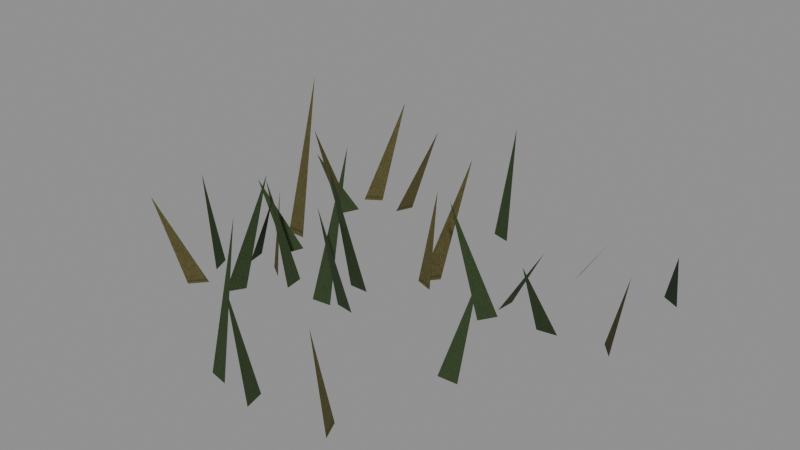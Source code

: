 # Source: level_woodland_grass.blend  (saved by Blender 5.0.118; exported with 4.5.12 LTS)
import bpy
from mathutils import Matrix  # noqa: F401  (used for matrix-valued properties, if any)

bpy.ops.wm.read_factory_settings(use_empty=True)
scene = bpy.context.scene
scene.name = 'Scene'

# ---- images (referenced by path relative to the original .blend; pixels are not part of the script)
import os
ASSET_DIR = os.environ.get("B2B_ASSET_DIR", "")  # directory of the original .blend (textures are referenced by path, not embedded)
HERE = os.path.dirname(os.path.abspath(__file__))  # packed textures are extracted next to this script under _unpacked/

def load_image(name, relpath, width, height, colorspace="sRGB"):
    """Load a texture the original file referenced (path relative to the .blend, or extracted next to this script)."""
    p = next((c for c in (os.path.join(HERE, relpath), os.path.join(ASSET_DIR, relpath)) if relpath and os.path.exists(c)), "")
    if p:
        img = bpy.data.images.load(p, check_existing=True)
        img.name = name
    else:  # same state as the original file: an image datablock whose file is absent (Cycles renders it pink)
        img = bpy.data.images.new(name, width, height)
        img.source = "FILE"
        img.filepath = "//" + (relpath or name)
    img.colorspace_settings.name = colorspace
    return img
img_woodland_dry_diffuse = load_image('Woodland dry diffuse', '_unpacked/Woodland_dry_diffuse.fa843a5f.png', 64, 64, 'sRGB')
img_woodland_leaf_diffuse = load_image('Woodland leaf diffuse', '_unpacked/Woodland_leaf_diffuse.3a732a0f.png', 64, 64, 'sRGB')

# ---- materials (node trees are filled in below, after node groups)
mat_rebuild_woodland_dry = bpy.data.materials.new('Rebuild Woodland dry')
mat_rebuild_woodland_leaf = bpy.data.materials.new('Rebuild Woodland leaf')

# ---- material node trees
mat_rebuild_woodland_dry.use_nodes = True; mat_rebuild_woodland_dry.node_tree.nodes.clear()
_N = mat_rebuild_woodland_dry.node_tree.nodes; _L = mat_rebuild_woodland_dry.node_tree.links
n0 = _N.new('ShaderNodeBsdfPrincipled'); n0.name = 'Principled BSDF'; n0.location = (-200, 100)
n0.inputs[2].default_value = 0.88
n1 = _N.new('ShaderNodeOutputMaterial'); n1.name = 'Material Output'; n1.location = (200, 100)
n2 = _N.new('ShaderNodeTexImage'); n2.name = 'Image Texture'; n2.location = (0, 0)
n2.image = img_woodland_dry_diffuse
n2.interpolation = 'Closest'
_L.new(n0.outputs[0], n1.inputs[0])
_L.new(n2.outputs[0], n0.inputs[0])
n1.is_active_output = True
mat_rebuild_woodland_leaf.use_nodes = True; mat_rebuild_woodland_leaf.node_tree.nodes.clear()
_N = mat_rebuild_woodland_leaf.node_tree.nodes; _L = mat_rebuild_woodland_leaf.node_tree.links
n0 = _N.new('ShaderNodeBsdfPrincipled'); n0.name = 'Principled BSDF'; n0.location = (-200, 100)
n0.inputs[2].default_value = 0.88
n1 = _N.new('ShaderNodeOutputMaterial'); n1.name = 'Material Output'; n1.location = (200, 100)
n2 = _N.new('ShaderNodeTexImage'); n2.name = 'Image Texture'; n2.location = (0, 0)
n2.image = img_woodland_leaf_diffuse
n2.interpolation = 'Closest'
_L.new(n0.outputs[0], n1.inputs[0])
_L.new(n2.outputs[0], n0.inputs[0])
n1.is_active_output = True

# ---- meshes
me_bent_grass_blade = bpy.data.meshes.new('Bent grass blade')
me_bent_grass_blade.from_pydata([(-0.03511, 0.1151, 0.0), (-0.007616, 0.1495, 0.0), (0.04111, 0.1823, 0.2799), (-0.419, -0.08477, 0.0), (-0.4027, -0.1256, 0.0), (-0.4852, -0.07559, 0.1858), (0.1717, 0.1039, 0.0), (0.1485, 0.06655, 0.0), (0.0922, 0.04292, 0.254), (-0.3162, -0.0381, 0.0), (-0.2797, -0.06261, 0.0), (-0.3425, 0.01609, 0.1589), (-0.3621, 0.2881, 0.0), (-0.3791, 0.2475, 0.0), (-0.4444, 0.2369, 0.1379), (-0.1588, -0.08269, 0.0), (-0.1151, -0.07756, 0.0), (-0.1276, -0.00067, 0.3222), (-0.3874, 0.3367, 0.0), (-0.3504, 0.3605, 0.0), (-0.3257, 0.4159, 0.2421), (0.4287, 0.365, 0.0), (0.3897, 0.3854, 0.0), (0.4463, 0.3044, 0.147), (-0.3179, -0.1763, 0.0), (-0.2952, -0.1386, 0.0), (-0.2381, -0.1161, 0.2691), (0.1565, -0.3567, 0.0), (0.1742, -0.397, 0.0), (0.09206, -0.3448, 0.1611), (-0.0618, -0.07137, 0.0), (-0.1053, -0.06497, 0.0), (-0.07193, -0.1473, 0.263), (-0.1185, -0.3899, 0.0), (-0.07541, -0.3989, 0.0), (-0.1132, -0.3161, 0.2943), (0.4144, 0.1207, 0.0), (0.3857, 0.1541, 0.0), (0.4607, 0.08522, 0.2055), (0.1576, 0.1241, 0.0), (0.1618, 0.1679, 0.0), (0.2393, 0.1535, 0.1473), (-0.09281, 0.009536, 0.0), (-0.1368, 0.009533, 0.0), (-0.1148, -0.07047, 0.3144), (-0.3745, 0.2736, 0.0), (-0.4182, 0.2683, 0.0), (-0.4059, 0.1915, 0.2232), (-0.2364, -0.03932, 0.0), (-0.2304, -0.08291, 0.0), (-0.3126, -0.05013, 0.2132), (-0.3265, 0.06272, 0.0), (-0.3411, 0.02123, 0.0), (-0.4092, 0.0153, 0.1627), (-0.3747, -0.171, 0.0), (-0.4034, -0.2044, 0.0), (-0.4497, -0.2399, 0.2026), (-0.3719, -0.05578, 0.0), (-0.3807, -0.01266, 0.0), (-0.2979, -0.05015, 0.1701), (-0.0411, 0.3914, 0.0), (0.001221, 0.3793, 0.0), (-0.04183, 0.4623, 0.2354), (-0.2874, 0.336, 0.0), (-0.271, 0.3768, 0.0), (-0.205, 0.3862, 0.2074), (0.2113, 0.3243, 0.0), (0.2062, 0.368, 0.0), (0.2882, 0.337, 0.1216), (0.2054, -0.1341, 0.0), (0.2493, -0.1317, 0.0), (0.2317, -0.05301, 0.178), (-0.4084, 0.1002, 0.0), (-0.3644, 0.09982, 0.0), (-0.3871, 0.18, 0.3561), (-0.002099, -0.3785, 0.0), (0.008146, -0.4213, 0.0), (-0.07478, -0.3813, 0.1974), (0.3005, 0.1209, 0.0), (0.2572, 0.1134, 0.0), (0.2652, 0.03827, 0.1751), (-0.03977, 0.1139, 0.0), (0.001783, 0.09945, 0.0), (-0.0453, 0.1822, 0.183)], [], [(0, 1, 2), (3, 4, 5), (6, 7, 8), (9, 10, 11), (12, 13, 14), (15, 16, 17), (18, 19, 20), (21, 22, 23), (24, 25, 26), (27, 28, 29), (30, 31, 32), (33, 34, 35), (36, 37, 38), (39, 40, 41), (42, 43, 44), (45, 46, 47), (48, 49, 50), (51, 52, 53), (54, 55, 56), (57, 58, 59), (60, 61, 62), (63, 64, 65), (66, 67, 68), (69, 70, 71), (72, 73, 74), (75, 76, 77), (78, 79, 80), (81, 82, 83)])
me_bent_grass_blade.polygons.foreach_set('material_index', [0, 1, 1, 0, 1, 1, 0, 1, 1, 0, 1, 1, 0, 1, 1, 0, 1, 1, 0, 1, 1, 0, 1, 1, 0, 1, 1, 0])
_uv = me_bent_grass_blade.uv_layers.new(name='UVMap')
_uv.uv.foreach_set('vector', [0.025, 0.025, 0.511, 0.025, 0.975, 0.975, 0.8008, 0.025, 0.025, 0.025, 0.975, 0.975, 0.975, 0.025, 0.3932, 0.025, 0.025, 0.975, 0.4225, 0.025, 0.975, 0.025, 0.025, 0.975, 0.975, 0.025, 0.2214, 0.025, 0.025, 0.975, 0.025, 0.025, 0.975, 0.025, 0.7028, 0.975, 0.025, 0.025, 0.594, 0.025, 0.975, 0.975, 0.6791, 0.025, 0.025, 0.025, 0.975, 0.975, 0.025, 0.025, 0.6194, 0.025, 0.975, 0.975, 0.7579, 0.025, 0.025, 0.025, 0.975, 0.975, 0.975, 0.025, 0.025, 0.025, 0.7539, 0.975, 0.025, 0.025, 0.975, 0.025, 0.1418, 0.975, 0.515, 0.025, 0.975, 0.025, 0.025, 0.975, 0.025, 0.025, 0.975, 0.025, 0.6636, 0.975, 0.975, 0.025, 0.025, 0.025, 0.4999, 0.975, 0.975, 0.025, 0.025, 0.025, 0.2928, 0.975, 0.975, 0.025, 0.025, 0.025, 0.7394, 0.975, 0.975, 0.025, 0.1439, 0.025, 0.025, 0.975, 0.975, 0.025, 0.5148, 0.025, 0.025, 0.975, 0.025, 0.025, 0.975, 0.025, 0.1491, 0.975, 0.04106, 0.025, 0.975, 0.025, 0.025, 0.975, 0.025, 0.025, 0.7973, 0.025, 0.975, 0.975, 0.025, 0.025, 0.975, 0.025, 0.301, 0.975, 0.025, 0.025, 0.975, 0.025, 0.5937, 0.975, 0.025, 0.025, 0.975, 0.025, 0.4837, 0.975, 0.975, 0.025, 0.025, 0.025, 0.9136, 0.975, 0.975, 0.025, 0.025, 0.025, 0.2015, 0.975, 0.1365, 0.025, 0.975, 0.025, 0.025, 0.975])
me_bent_grass_blade.materials.append(mat_rebuild_woodland_dry)
me_bent_grass_blade.materials.append(mat_rebuild_woodland_leaf)
me_bent_grass_blade.update()

# ---- objects
ob_level_woodland_grass = bpy.data.objects.new('level_woodland_grass', me_bent_grass_blade)

# ---- transforms, parenting, visibility, modifiers, constraints
ob_level_woodland_grass.location = (0.0, 0.0, 0.0)
_vg = ob_level_woodland_grass.vertex_groups.new(name='Bent grass blade')
_vg = ob_level_woodland_grass.vertex_groups.new(name='Bent grass blade.001')
_vg = ob_level_woodland_grass.vertex_groups.new(name='Bent grass blade.002')
_vg = ob_level_woodland_grass.vertex_groups.new(name='Bent grass blade.003')
_vg = ob_level_woodland_grass.vertex_groups.new(name='Bent grass blade.004')
_vg = ob_level_woodland_grass.vertex_groups.new(name='Bent grass blade.005')
_vg = ob_level_woodland_grass.vertex_groups.new(name='Bent grass blade.006')
_vg = ob_level_woodland_grass.vertex_groups.new(name='Bent grass blade.007')
_vg = ob_level_woodland_grass.vertex_groups.new(name='Bent grass blade.008')
_vg = ob_level_woodland_grass.vertex_groups.new(name='Bent grass blade.009')
_vg = ob_level_woodland_grass.vertex_groups.new(name='Bent grass blade.010')
_vg = ob_level_woodland_grass.vertex_groups.new(name='Bent grass blade.011')
_vg = ob_level_woodland_grass.vertex_groups.new(name='Bent grass blade.012')
_vg = ob_level_woodland_grass.vertex_groups.new(name='Bent grass blade.013')
_vg = ob_level_woodland_grass.vertex_groups.new(name='Bent grass blade.014')
_vg = ob_level_woodland_grass.vertex_groups.new(name='Bent grass blade.015')
_vg = ob_level_woodland_grass.vertex_groups.new(name='Bent grass blade.016')
_vg = ob_level_woodland_grass.vertex_groups.new(name='Bent grass blade.017')
_vg = ob_level_woodland_grass.vertex_groups.new(name='Bent grass blade.018')
_vg = ob_level_woodland_grass.vertex_groups.new(name='Bent grass blade.019')
_vg = ob_level_woodland_grass.vertex_groups.new(name='Bent grass blade.020')
_vg = ob_level_woodland_grass.vertex_groups.new(name='Bent grass blade.021')
_vg = ob_level_woodland_grass.vertex_groups.new(name='Bent grass blade.022')
_vg = ob_level_woodland_grass.vertex_groups.new(name='Bent grass blade.023')
_vg = ob_level_woodland_grass.vertex_groups.new(name='Bent grass blade.024')
_vg = ob_level_woodland_grass.vertex_groups.new(name='Bent grass blade.025')
_vg = ob_level_woodland_grass.vertex_groups.new(name='Bent grass blade.026')
_vg = ob_level_woodland_grass.vertex_groups.new(name='Bent grass blade.027')

# ---- collection membership
scene.collection.objects.link(ob_level_woodland_grass)

# ---- scene / render settings (as saved in the file)
scene.frame_start = 1; scene.frame_end = 250; scene.frame_set(1)
scene.render.engine = 'BLENDER_EEVEE_NEXT'
scene.render.bake_bias = 0.0
scene.render.bake_samples = 0
scene.cycles.sampling_pattern = 'TABULATED_SOBOL'
scene.eevee.use_volume_custom_range = False
bpy.context.view_layer.update()

# ---- added for rendering (the .blend has no active camera and no usable light): camera, sun + grey world if the file has none
cam_auto = bpy.data.cameras.new('AutoCamera')
cam_auto.lens = 50.0
cam_auto.sensor_width = 36.0
cam_auto.clip_end = 1000.0
ob_auto_camera = bpy.data.objects.new('AutoCamera', cam_auto)
scene.collection.objects.link(ob_auto_camera)
ob_auto_camera.location = (1.22989, -1.47006, 1.17176)
ob_auto_camera.rotation_euler = (1.09748, -7.21219e-08, 0.694738)
scene.camera = ob_auto_camera
light_auto_sun = bpy.data.lights.new('AutoSun', 'SUN')
light_auto_sun.energy = 3.0
light_auto_sun.angle = 0.0523599
ob_auto_sun = bpy.data.objects.new('AutoSun', light_auto_sun)
scene.collection.objects.link(ob_auto_sun)
ob_auto_sun.rotation_euler = (0.872665, 0.174533, 0.523599)
if scene.world is None:
    world_auto = bpy.data.worlds.new('AutoWorld')
    world_auto.color = (0.3, 0.3, 0.3)
    scene.world = world_auto
bpy.context.view_layer.update()
